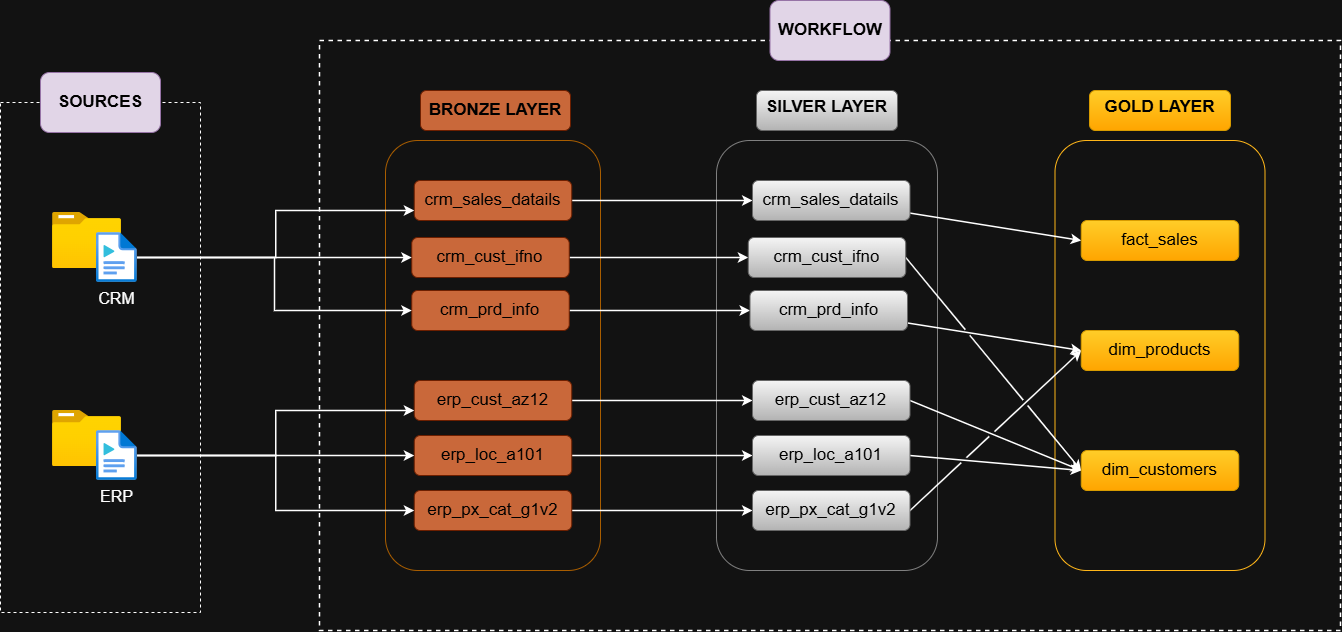

The diagram above was exported from draw.io. Its source (the exported page's mxGraphModel, read from the mxfile embedded in the PNG):
<mxGraphModel dx="1362" dy="904" grid="1" gridSize="10" guides="1" tooltips="1" connect="1" arrows="1" fold="1" page="1" pageScale="1" pageWidth="827" pageHeight="1169" math="0" shadow="0">
  <root>
    <mxCell id="0" />
    <mxCell id="1" parent="0" />
    <mxCell id="6REAqvyjGOGnTaZTc1s7-1" value="" style="rounded=0;whiteSpace=wrap;html=1;fillColor=none;dashed=1;strokeColor=#FFFFFF;strokeWidth=1.5;" parent="1" vertex="1">
      <mxGeometry x="339" y="170" width="1021" height="590" as="geometry" />
    </mxCell>
    <mxCell id="mZVMF_fFYe47H3yzxUCO-2" value="" style="rounded=0;whiteSpace=wrap;html=1;fillColor=none;dashed=1;" parent="1" vertex="1">
      <mxGeometry x="20" y="232" width="200" height="510" as="geometry" />
    </mxCell>
    <mxCell id="mZVMF_fFYe47H3yzxUCO-3" value="SOURCES" style="rounded=1;whiteSpace=wrap;html=1;fontSize=17;strokeColor=#9673a6;fillColor=#e1d5e7;fontColor=#000000;fontStyle=1" parent="1" vertex="1">
      <mxGeometry x="60" y="202" width="120" height="60" as="geometry" />
    </mxCell>
    <mxCell id="mZVMF_fFYe47H3yzxUCO-4" value="" style="group" parent="1" vertex="1" connectable="0">
      <mxGeometry x="72" y="342" width="96" height="94" as="geometry" />
    </mxCell>
    <mxCell id="mZVMF_fFYe47H3yzxUCO-5" value="" style="image;aspect=fixed;html=1;points=[];align=center;fontSize=12;image=img/lib/azure2/general/Folder_Blank.svg;" parent="mZVMF_fFYe47H3yzxUCO-4" vertex="1">
      <mxGeometry width="69" height="56.00000000000001" as="geometry" />
    </mxCell>
    <mxCell id="mZVMF_fFYe47H3yzxUCO-6" value="&lt;font style=&quot;font-size: 16px;&quot;&gt;CRM&lt;/font&gt;" style="image;aspect=fixed;html=1;points=[];align=center;fontSize=12;image=img/lib/azure2/general/Media_File.svg;" parent="mZVMF_fFYe47H3yzxUCO-4" vertex="1">
      <mxGeometry x="44" y="20" width="40.63" height="50" as="geometry" />
    </mxCell>
    <mxCell id="mZVMF_fFYe47H3yzxUCO-7" value="" style="group" parent="1" vertex="1" connectable="0">
      <mxGeometry x="72" y="540" width="96" height="94" as="geometry" />
    </mxCell>
    <mxCell id="mZVMF_fFYe47H3yzxUCO-8" value="" style="image;aspect=fixed;html=1;points=[];align=center;fontSize=12;image=img/lib/azure2/general/Folder_Blank.svg;" parent="mZVMF_fFYe47H3yzxUCO-7" vertex="1">
      <mxGeometry width="69" height="56.00000000000001" as="geometry" />
    </mxCell>
    <mxCell id="mZVMF_fFYe47H3yzxUCO-9" value="ERP" style="image;aspect=fixed;html=1;points=[];align=center;fontSize=16;image=img/lib/azure2/general/Media_File.svg;" parent="mZVMF_fFYe47H3yzxUCO-7" vertex="1">
      <mxGeometry x="44" y="20" width="40.63" height="50" as="geometry" />
    </mxCell>
    <mxCell id="D1MYYTX8yJpf_AmU4IOg-1" value="WORKFLOW" style="rounded=1;whiteSpace=wrap;html=1;fontSize=17;strokeColor=#9673a6;fillColor=#e1d5e7;fontColor=#000000;fontStyle=1" parent="1" vertex="1">
      <mxGeometry x="789.5" y="130" width="120" height="60" as="geometry" />
    </mxCell>
    <mxCell id="cFwROPT6lOYBuB3aLQ9O-1" value="BRONZE LAYER" style="rounded=1;whiteSpace=wrap;html=1;fontSize=17;strokeColor=#6D1F00;fillColor=#C9683A;fontStyle=1;fontColor=#000000;" parent="1" vertex="1">
      <mxGeometry x="440" y="220" width="150" height="40" as="geometry" />
    </mxCell>
    <mxCell id="cFwROPT6lOYBuB3aLQ9O-2" value="" style="rounded=1;whiteSpace=wrap;html=1;fontSize=17;strokeColor=#A85D00;fillColor=none;fontColor=#000000;fontStyle=1" parent="1" vertex="1">
      <mxGeometry x="405" y="270" width="215" height="430" as="geometry" />
    </mxCell>
    <mxCell id="cFwROPT6lOYBuB3aLQ9O-3" value="SILVER LAYER&lt;div&gt;&lt;br&gt;&lt;/div&gt;" style="rounded=1;whiteSpace=wrap;html=1;fontSize=17;strokeColor=#666666;fillColor=#f5f5f5;fontStyle=1;verticalAlign=top;gradientColor=#b3b3b3;fontColor=#000000;" parent="1" vertex="1">
      <mxGeometry x="776" y="220" width="141" height="40" as="geometry" />
    </mxCell>
    <mxCell id="cFwROPT6lOYBuB3aLQ9O-4" value="" style="rounded=1;whiteSpace=wrap;html=1;fontSize=17;strokeColor=#808080;fillColor=none;fontColor=#808080;fontStyle=1" parent="1" vertex="1">
      <mxGeometry x="736" y="270" width="221" height="430" as="geometry" />
    </mxCell>
    <mxCell id="cFwROPT6lOYBuB3aLQ9O-5" value="GOLD LAYER&lt;div&gt;&lt;br&gt;&lt;/div&gt;" style="rounded=1;whiteSpace=wrap;html=1;fontSize=17;strokeColor=#d79b00;fillColor=#ffcd28;fontStyle=1;verticalAlign=top;gradientColor=#ffa500;fontColor=#000000;" parent="1" vertex="1">
      <mxGeometry x="1109" y="220" width="141" height="40" as="geometry" />
    </mxCell>
    <mxCell id="cFwROPT6lOYBuB3aLQ9O-6" value="" style="rounded=1;whiteSpace=wrap;html=1;fontSize=17;strokeColor=#FFB619;fillColor=none;fontColor=#000000;fontStyle=1" parent="1" vertex="1">
      <mxGeometry x="1074.5" y="270" width="210" height="430" as="geometry" />
    </mxCell>
    <mxCell id="blDU05dujWm9qp5k38Ay-2" style="edgeStyle=orthogonalEdgeStyle;rounded=0;orthogonalLoop=1;jettySize=auto;html=1;entryX=0;entryY=0.5;entryDx=0;entryDy=0;strokeWidth=1.5;" parent="1" source="FvlUbHzwp2jcpohFJJ5k-1" target="4WNP7G-dsX9_ToTh_i3D-1" edge="1">
      <mxGeometry relative="1" as="geometry" />
    </mxCell>
    <mxCell id="FvlUbHzwp2jcpohFJJ5k-1" value="crm_sales_datails" style="rounded=1;whiteSpace=wrap;html=1;fontSize=17;strokeColor=#6D1F00;fillColor=#C9683A;fontStyle=0;fontColor=#000000;" parent="1" vertex="1">
      <mxGeometry x="433.75" y="310" width="157.5" height="40" as="geometry" />
    </mxCell>
    <mxCell id="blDU05dujWm9qp5k38Ay-3" style="edgeStyle=orthogonalEdgeStyle;rounded=0;orthogonalLoop=1;jettySize=auto;html=1;strokeWidth=1.5;" parent="1" source="aXMHM_dlWFx-1vRgcklz-2" target="4WNP7G-dsX9_ToTh_i3D-6" edge="1">
      <mxGeometry relative="1" as="geometry" />
    </mxCell>
    <mxCell id="aXMHM_dlWFx-1vRgcklz-2" value="crm_cust_ifno" style="rounded=1;whiteSpace=wrap;html=1;fontSize=17;strokeColor=#6D1F00;fillColor=#C9683A;fontStyle=0;fontColor=#000000;" parent="1" vertex="1">
      <mxGeometry x="431.25" y="367" width="157.5" height="40" as="geometry" />
    </mxCell>
    <mxCell id="blDU05dujWm9qp5k38Ay-4" style="edgeStyle=orthogonalEdgeStyle;rounded=0;orthogonalLoop=1;jettySize=auto;html=1;entryX=0;entryY=0.5;entryDx=0;entryDy=0;strokeWidth=1.5;" parent="1" source="aXMHM_dlWFx-1vRgcklz-3" target="4WNP7G-dsX9_ToTh_i3D-2" edge="1">
      <mxGeometry relative="1" as="geometry" />
    </mxCell>
    <mxCell id="aXMHM_dlWFx-1vRgcklz-3" value="crm_prd_info" style="rounded=1;whiteSpace=wrap;html=1;fontSize=17;strokeColor=#6D1F00;fillColor=#C9683A;fontStyle=0;fontColor=#000000;" parent="1" vertex="1">
      <mxGeometry x="431.25" y="420" width="157.5" height="40" as="geometry" />
    </mxCell>
    <mxCell id="blDU05dujWm9qp5k38Ay-5" style="edgeStyle=orthogonalEdgeStyle;rounded=0;orthogonalLoop=1;jettySize=auto;html=1;entryX=0;entryY=0.5;entryDx=0;entryDy=0;strokeWidth=1.5;" parent="1" source="aXMHM_dlWFx-1vRgcklz-4" target="4WNP7G-dsX9_ToTh_i3D-3" edge="1">
      <mxGeometry relative="1" as="geometry" />
    </mxCell>
    <mxCell id="aXMHM_dlWFx-1vRgcklz-4" value="erp_cust_az12" style="rounded=1;whiteSpace=wrap;html=1;fontSize=17;strokeColor=#6D1F00;fillColor=#C9683A;fontStyle=0;fontColor=#000000;" parent="1" vertex="1">
      <mxGeometry x="433.75" y="510" width="157.5" height="40" as="geometry" />
    </mxCell>
    <mxCell id="blDU05dujWm9qp5k38Ay-6" style="edgeStyle=orthogonalEdgeStyle;rounded=0;orthogonalLoop=1;jettySize=auto;html=1;entryX=0;entryY=0.5;entryDx=0;entryDy=0;strokeWidth=1.5;" parent="1" source="aXMHM_dlWFx-1vRgcklz-5" target="4WNP7G-dsX9_ToTh_i3D-4" edge="1">
      <mxGeometry relative="1" as="geometry" />
    </mxCell>
    <mxCell id="aXMHM_dlWFx-1vRgcklz-5" value="erp_loc_a101" style="rounded=1;whiteSpace=wrap;html=1;fontSize=17;strokeColor=#6D1F00;fillColor=#C9683A;fontStyle=0;fontColor=#000000;" parent="1" vertex="1">
      <mxGeometry x="433.75" y="565" width="157.5" height="40" as="geometry" />
    </mxCell>
    <mxCell id="blDU05dujWm9qp5k38Ay-7" style="edgeStyle=orthogonalEdgeStyle;rounded=0;orthogonalLoop=1;jettySize=auto;html=1;entryX=0;entryY=0.5;entryDx=0;entryDy=0;strokeWidth=1.5;" parent="1" source="aXMHM_dlWFx-1vRgcklz-6" target="4WNP7G-dsX9_ToTh_i3D-5" edge="1">
      <mxGeometry relative="1" as="geometry" />
    </mxCell>
    <mxCell id="aXMHM_dlWFx-1vRgcklz-6" value="erp_px_cat_g1v2" style="rounded=1;whiteSpace=wrap;html=1;fontSize=17;strokeColor=#6D1F00;fillColor=#C9683A;fontStyle=0;fontColor=#000000;" parent="1" vertex="1">
      <mxGeometry x="433.75" y="620" width="157.5" height="40" as="geometry" />
    </mxCell>
    <mxCell id="aXMHM_dlWFx-1vRgcklz-7" style="edgeStyle=orthogonalEdgeStyle;rounded=0;orthogonalLoop=1;jettySize=auto;html=1;entryX=0;entryY=0.5;entryDx=0;entryDy=0;strokeWidth=1.5;" parent="1" source="mZVMF_fFYe47H3yzxUCO-6" target="aXMHM_dlWFx-1vRgcklz-2" edge="1">
      <mxGeometry relative="1" as="geometry" />
    </mxCell>
    <mxCell id="aXMHM_dlWFx-1vRgcklz-8" style="edgeStyle=orthogonalEdgeStyle;rounded=0;orthogonalLoop=1;jettySize=auto;html=1;entryX=0;entryY=0.75;entryDx=0;entryDy=0;strokeWidth=1.5;" parent="1" source="mZVMF_fFYe47H3yzxUCO-6" target="FvlUbHzwp2jcpohFJJ5k-1" edge="1">
      <mxGeometry relative="1" as="geometry" />
    </mxCell>
    <mxCell id="aXMHM_dlWFx-1vRgcklz-9" style="edgeStyle=orthogonalEdgeStyle;rounded=0;orthogonalLoop=1;jettySize=auto;html=1;entryX=0;entryY=0.5;entryDx=0;entryDy=0;strokeWidth=1.5;" parent="1" source="mZVMF_fFYe47H3yzxUCO-6" target="aXMHM_dlWFx-1vRgcklz-3" edge="1">
      <mxGeometry relative="1" as="geometry" />
    </mxCell>
    <mxCell id="aXMHM_dlWFx-1vRgcklz-10" style="edgeStyle=orthogonalEdgeStyle;rounded=0;orthogonalLoop=1;jettySize=auto;html=1;entryX=0;entryY=0.5;entryDx=0;entryDy=0;strokeWidth=1.5;" parent="1" source="mZVMF_fFYe47H3yzxUCO-9" target="aXMHM_dlWFx-1vRgcklz-5" edge="1">
      <mxGeometry relative="1" as="geometry" />
    </mxCell>
    <mxCell id="aXMHM_dlWFx-1vRgcklz-11" style="edgeStyle=orthogonalEdgeStyle;rounded=0;orthogonalLoop=1;jettySize=auto;html=1;entryX=0;entryY=0.75;entryDx=0;entryDy=0;strokeWidth=1.5;" parent="1" source="mZVMF_fFYe47H3yzxUCO-9" target="aXMHM_dlWFx-1vRgcklz-4" edge="1">
      <mxGeometry relative="1" as="geometry" />
    </mxCell>
    <mxCell id="aXMHM_dlWFx-1vRgcklz-12" style="edgeStyle=orthogonalEdgeStyle;rounded=0;orthogonalLoop=1;jettySize=auto;html=1;entryX=0;entryY=0.5;entryDx=0;entryDy=0;strokeWidth=1.5;" parent="1" source="mZVMF_fFYe47H3yzxUCO-9" target="aXMHM_dlWFx-1vRgcklz-6" edge="1">
      <mxGeometry relative="1" as="geometry" />
    </mxCell>
    <mxCell id="XDgQ7iYLOl0O3KwFw59Z-5" style="rounded=0;orthogonalLoop=1;jettySize=auto;html=1;entryX=0;entryY=0.5;entryDx=0;entryDy=0;jumpStyle=gap;strokeWidth=1.5;" edge="1" parent="1" source="4WNP7G-dsX9_ToTh_i3D-1" target="XDgQ7iYLOl0O3KwFw59Z-1">
      <mxGeometry relative="1" as="geometry" />
    </mxCell>
    <mxCell id="4WNP7G-dsX9_ToTh_i3D-1" value="crm_sales_datails" style="rounded=1;whiteSpace=wrap;html=1;fontSize=17;strokeColor=#666666;fillColor=#f5f5f5;fontStyle=0;gradientColor=#b3b3b3;shadow=0;glass=0;fontColor=#000000;" parent="1" vertex="1">
      <mxGeometry x="772" y="310" width="157.5" height="40" as="geometry" />
    </mxCell>
    <mxCell id="XDgQ7iYLOl0O3KwFw59Z-10" style="rounded=0;orthogonalLoop=1;jettySize=auto;html=1;entryX=0;entryY=0.5;entryDx=0;entryDy=0;jumpStyle=gap;strokeWidth=1.5;" edge="1" parent="1" source="4WNP7G-dsX9_ToTh_i3D-2" target="XDgQ7iYLOl0O3KwFw59Z-3">
      <mxGeometry relative="1" as="geometry" />
    </mxCell>
    <mxCell id="4WNP7G-dsX9_ToTh_i3D-2" value="crm_prd_info" style="rounded=1;whiteSpace=wrap;html=1;fontSize=17;strokeColor=#666666;fillColor=#f5f5f5;fontStyle=0;gradientColor=#b3b3b3;shadow=0;glass=0;fontColor=#000000;" parent="1" vertex="1">
      <mxGeometry x="769.5" y="420" width="157.5" height="40" as="geometry" />
    </mxCell>
    <mxCell id="4sk1Su27gPCA9MfXCFR1-1" style="rounded=0;orthogonalLoop=1;jettySize=auto;html=1;entryX=0;entryY=0.5;entryDx=0;entryDy=0;exitX=1;exitY=0.5;exitDx=0;exitDy=0;jumpStyle=gap;strokeWidth=1.5;" edge="1" parent="1" source="4WNP7G-dsX9_ToTh_i3D-3" target="XDgQ7iYLOl0O3KwFw59Z-4">
      <mxGeometry relative="1" as="geometry" />
    </mxCell>
    <mxCell id="4WNP7G-dsX9_ToTh_i3D-3" value="erp_cust_az12" style="rounded=1;whiteSpace=wrap;html=1;fontSize=17;strokeColor=#666666;fillColor=#f5f5f5;fontStyle=0;gradientColor=#b3b3b3;shadow=0;glass=0;fontColor=#000000;" parent="1" vertex="1">
      <mxGeometry x="772" y="510" width="157.5" height="40" as="geometry" />
    </mxCell>
    <mxCell id="P_O2GSPsqvMdzdxmOryd-1" style="rounded=0;orthogonalLoop=1;jettySize=auto;html=1;entryX=0;entryY=0.5;entryDx=0;entryDy=0;exitX=1;exitY=0.5;exitDx=0;exitDy=0;jumpStyle=gap;strokeWidth=1.5;" edge="1" parent="1" source="4WNP7G-dsX9_ToTh_i3D-4" target="XDgQ7iYLOl0O3KwFw59Z-4">
      <mxGeometry relative="1" as="geometry" />
    </mxCell>
    <mxCell id="4WNP7G-dsX9_ToTh_i3D-4" value="erp_loc_a101" style="rounded=1;whiteSpace=wrap;html=1;fontSize=17;strokeColor=#666666;fillColor=#f5f5f5;fontStyle=0;gradientColor=#b3b3b3;shadow=0;glass=0;fontColor=#000000;" parent="1" vertex="1">
      <mxGeometry x="772" y="565" width="157.5" height="40" as="geometry" />
    </mxCell>
    <mxCell id="q5jif3OmBnfGBmAiEm4p-1" style="rounded=0;orthogonalLoop=1;jettySize=auto;html=1;entryX=0;entryY=0.5;entryDx=0;entryDy=0;jumpStyle=gap;exitX=1;exitY=0.5;exitDx=0;exitDy=0;strokeWidth=1.5;" edge="1" parent="1" source="4WNP7G-dsX9_ToTh_i3D-5" target="XDgQ7iYLOl0O3KwFw59Z-3">
      <mxGeometry relative="1" as="geometry" />
    </mxCell>
    <mxCell id="4WNP7G-dsX9_ToTh_i3D-5" value="erp_px_cat_g1v2" style="rounded=1;whiteSpace=wrap;html=1;fontSize=17;strokeColor=#666666;fillColor=#f5f5f5;fontStyle=0;gradientColor=#b3b3b3;shadow=0;glass=0;fontColor=#000000;" parent="1" vertex="1">
      <mxGeometry x="772" y="620" width="157.5" height="40" as="geometry" />
    </mxCell>
    <mxCell id="XDgQ7iYLOl0O3KwFw59Z-9" style="rounded=0;orthogonalLoop=1;jettySize=auto;html=1;entryX=0;entryY=0.5;entryDx=0;entryDy=0;exitX=1;exitY=0.5;exitDx=0;exitDy=0;jumpStyle=gap;strokeWidth=1.5;" edge="1" parent="1" source="4WNP7G-dsX9_ToTh_i3D-6" target="XDgQ7iYLOl0O3KwFw59Z-4">
      <mxGeometry relative="1" as="geometry" />
    </mxCell>
    <mxCell id="4WNP7G-dsX9_ToTh_i3D-6" value="crm_cust_ifno" style="rounded=1;whiteSpace=wrap;html=1;fontSize=17;strokeColor=#666666;fillColor=#f5f5f5;fontStyle=0;gradientColor=#b3b3b3;shadow=0;glass=0;fontColor=#000000;" parent="1" vertex="1">
      <mxGeometry x="767.75" y="367" width="157.5" height="40" as="geometry" />
    </mxCell>
    <mxCell id="XDgQ7iYLOl0O3KwFw59Z-1" value="fact_sales" style="rounded=1;whiteSpace=wrap;html=1;fontSize=17;strokeColor=#d79b00;fillColor=#ffcd28;fontStyle=0;shadow=0;glass=0;gradientColor=#ffa500;fontColor=light-dark(#000000,#000000);" vertex="1" parent="1">
      <mxGeometry x="1100.75" y="350" width="157.5" height="40" as="geometry" />
    </mxCell>
    <mxCell id="XDgQ7iYLOl0O3KwFw59Z-3" value="dim_products" style="rounded=1;whiteSpace=wrap;html=1;fontSize=17;strokeColor=#d79b00;fillColor=#ffcd28;fontStyle=0;shadow=0;glass=0;gradientColor=#ffa500;fontColor=light-dark(#000000,#000000);" vertex="1" parent="1">
      <mxGeometry x="1100.75" y="460" width="157.5" height="40" as="geometry" />
    </mxCell>
    <mxCell id="XDgQ7iYLOl0O3KwFw59Z-4" value="dim_customers" style="rounded=1;whiteSpace=wrap;html=1;fontSize=17;strokeColor=#d79b00;fillColor=#ffcd28;fontStyle=0;shadow=0;glass=0;gradientColor=#ffa500;fontColor=light-dark(#000000,#000000);" vertex="1" parent="1">
      <mxGeometry x="1100.75" y="580" width="157.5" height="40" as="geometry" />
    </mxCell>
  </root>
</mxGraphModel>